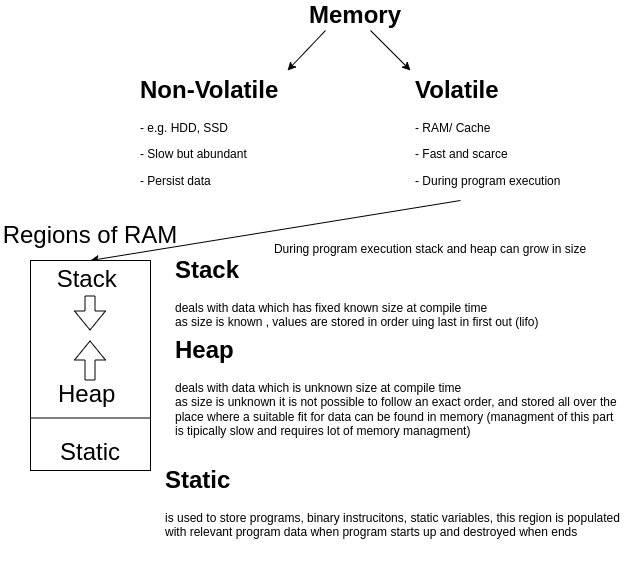

The diagram above was exported from draw.io. Its source (the exported page's mxGraphModel, read from the mxfile embedded in the PNG):
<mxGraphModel dx="1024" dy="798" grid="1" gridSize="10" guides="1" tooltips="1" connect="1" arrows="1" fold="1" page="1" pageScale="1" pageWidth="850" pageHeight="1100" math="0" shadow="0">
  <root>
    <mxCell id="0" />
    <mxCell id="1" parent="0" />
    <mxCell id="6" style="edgeStyle=none;html=1;exitX=0.75;exitY=1;exitDx=0;exitDy=0;entryX=0;entryY=0;entryDx=0;entryDy=0;fontSize=24;" edge="1" parent="1" source="2">
      <mxGeometry relative="1" as="geometry">
        <mxPoint x="480" y="90" as="targetPoint" />
      </mxGeometry>
    </mxCell>
    <mxCell id="2" value="&lt;font style=&quot;font-size: 24px;&quot;&gt;&lt;b&gt;Memory&lt;/b&gt;&lt;/font&gt;" style="text;html=1;strokeColor=none;fillColor=none;align=center;verticalAlign=middle;whiteSpace=wrap;rounded=0;" vertex="1" parent="1">
      <mxGeometry x="395" y="20" width="60" height="30" as="geometry" />
    </mxCell>
    <mxCell id="3" value="&lt;h1&gt;Non-Volatile&lt;/h1&gt;&lt;p&gt;- e.g. HDD, SSD&lt;/p&gt;&lt;p&gt;- Slow but abundant&lt;/p&gt;&lt;p&gt;- Persist data&lt;/p&gt;" style="text;html=1;strokeColor=none;fillColor=none;spacing=5;spacingTop=-20;whiteSpace=wrap;overflow=hidden;rounded=0;" vertex="1" parent="1">
      <mxGeometry x="205" y="90" width="190" height="120" as="geometry" />
    </mxCell>
    <mxCell id="5" value="" style="endArrow=classic;html=1;fontSize=24;exitX=0;exitY=1;exitDx=0;exitDy=0;" edge="1" parent="1" source="2" target="3">
      <mxGeometry width="50" height="50" relative="1" as="geometry">
        <mxPoint x="240" y="80" as="sourcePoint" />
        <mxPoint x="290" y="30" as="targetPoint" />
      </mxGeometry>
    </mxCell>
    <mxCell id="9" style="edgeStyle=none;html=1;exitX=0.25;exitY=1;exitDx=0;exitDy=0;entryX=0.5;entryY=0;entryDx=0;entryDy=0;fontSize=24;" edge="1" parent="1" source="7" target="8">
      <mxGeometry relative="1" as="geometry" />
    </mxCell>
    <mxCell id="7" value="&lt;h1&gt;Volatile&lt;/h1&gt;&lt;p&gt;- RAM/ Cache&lt;/p&gt;&lt;p&gt;- Fast and scarce&lt;/p&gt;&lt;p&gt;- During program execution&lt;/p&gt;" style="text;html=1;strokeColor=none;fillColor=none;spacing=5;spacingTop=-20;whiteSpace=wrap;overflow=hidden;rounded=0;" vertex="1" parent="1">
      <mxGeometry x="480" y="90" width="200" height="130" as="geometry" />
    </mxCell>
    <mxCell id="8" value="Stack&amp;nbsp;&lt;br&gt;&lt;br&gt;&lt;br&gt;&lt;br&gt;Heap&amp;nbsp;&lt;br&gt;&lt;br&gt;Static" style="whiteSpace=wrap;html=1;fontSize=24;" vertex="1" parent="1">
      <mxGeometry x="100" y="280" width="120" height="210" as="geometry" />
    </mxCell>
    <mxCell id="10" value="" style="endArrow=none;html=1;fontSize=24;exitX=0;exitY=0.75;exitDx=0;exitDy=0;entryX=1;entryY=0.75;entryDx=0;entryDy=0;" edge="1" parent="1" source="8" target="8">
      <mxGeometry width="50" height="50" relative="1" as="geometry">
        <mxPoint x="340" y="410" as="sourcePoint" />
        <mxPoint x="390" y="360" as="targetPoint" />
      </mxGeometry>
    </mxCell>
    <mxCell id="11" value="" style="shape=flexArrow;endArrow=classic;html=1;fontSize=24;" edge="1" parent="1">
      <mxGeometry width="50" height="50" relative="1" as="geometry">
        <mxPoint x="159.5" y="400" as="sourcePoint" />
        <mxPoint x="159.5" y="360" as="targetPoint" />
      </mxGeometry>
    </mxCell>
    <mxCell id="13" value="" style="shape=flexArrow;endArrow=classic;html=1;fontSize=24;" edge="1" parent="1">
      <mxGeometry width="50" height="50" relative="1" as="geometry">
        <mxPoint x="159.5" y="315" as="sourcePoint" />
        <mxPoint x="159.5" y="350" as="targetPoint" />
      </mxGeometry>
    </mxCell>
    <mxCell id="14" value="Regions of RAM" style="text;html=1;strokeColor=none;fillColor=none;align=center;verticalAlign=middle;whiteSpace=wrap;rounded=0;fontSize=24;" vertex="1" parent="1">
      <mxGeometry x="70" y="240" width="180" height="30" as="geometry" />
    </mxCell>
    <mxCell id="18" value="&lt;h1&gt;Static&amp;nbsp;&lt;/h1&gt;&lt;div&gt;is used to store programs, binary instrucitons, static variables,&amp;nbsp;&lt;span style=&quot;background-color: initial;&quot;&gt;this region is populated with relevant program data when program starts up and destroyed when ends&amp;nbsp;&lt;/span&gt;&lt;/div&gt;" style="text;html=1;strokeColor=none;fillColor=none;spacing=5;spacingTop=-20;whiteSpace=wrap;overflow=hidden;rounded=0;" vertex="1" parent="1">
      <mxGeometry x="230" y="480" width="480" height="110" as="geometry" />
    </mxCell>
    <mxCell id="19" value="&lt;h1&gt;Stack&lt;/h1&gt;&lt;div&gt;deals with data which has fixed known size at compile time&lt;/div&gt;&lt;div&gt;as size is known , values are stored in order uing last in first out (lifo)&lt;/div&gt;" style="text;html=1;strokeColor=none;fillColor=none;spacing=5;spacingTop=-20;whiteSpace=wrap;overflow=hidden;rounded=0;" vertex="1" parent="1">
      <mxGeometry x="240" y="270" width="450" height="90" as="geometry" />
    </mxCell>
    <mxCell id="20" value="&lt;h1&gt;Heap&lt;/h1&gt;&lt;div&gt;deals with data which is unknown size at compile time&lt;/div&gt;&lt;div&gt;as size is unknown it is not possible to follow an exact order, and stored all over the place where a suitable fit for data can be found in memory (managment of this part is tipically slow and requires lot of memory managment)&lt;/div&gt;" style="text;html=1;strokeColor=none;fillColor=none;spacing=5;spacingTop=-20;whiteSpace=wrap;overflow=hidden;rounded=0;" vertex="1" parent="1">
      <mxGeometry x="240" y="350" width="450" height="130" as="geometry" />
    </mxCell>
    <mxCell id="21" value="&lt;font style=&quot;font-size: 12px;&quot;&gt;During program execution stack and heap can grow in size&lt;/font&gt;" style="text;html=1;strokeColor=none;fillColor=none;align=center;verticalAlign=middle;whiteSpace=wrap;rounded=0;fontSize=24;" vertex="1" parent="1">
      <mxGeometry x="330" y="250" width="340" height="30" as="geometry" />
    </mxCell>
  </root>
</mxGraphModel>